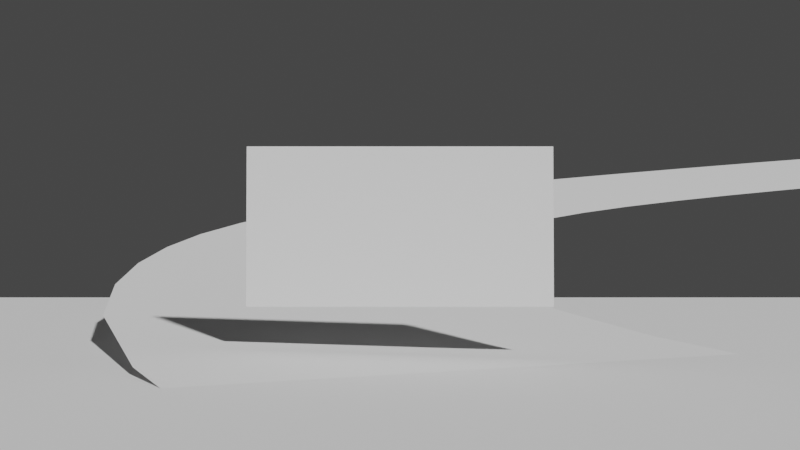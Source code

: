 # Source: recollection.blend  (saved by Blender 2.82.7; exported with 4.5.12 LTS)
import bpy
from mathutils import Matrix  # noqa: F401  (used for matrix-valued properties, if any)

bpy.ops.wm.read_factory_settings(use_empty=True)
scene = bpy.context.scene
scene.name = 'Scene'

# ---- collections
col_collection = bpy.data.collections.new('Collection'); scene.collection.children.link(col_collection)

# ---- world
world_world = bpy.data.worlds.new('World'); scene.world = world_world
world_world.use_nodes = True; world_world.node_tree.nodes.clear()
_N = world_world.node_tree.nodes; _L = world_world.node_tree.links
n0 = _N.new('ShaderNodeOutputWorld'); n0.name = 'World Output'; n0.location = (300, 300)
n1 = _N.new('ShaderNodeBackground'); n1.name = 'Background'; n1.location = (10, 300)
n1.inputs[0].default_value = (0.05088, 0.05088, 0.05088, 1.0)
_L.new(n1.outputs[0], n0.inputs[0])
n0.is_active_output = True
world_world.color = (0.05088, 0.05088, 0.05088)
world_world.use_sun_shadow = False
world_world.sun_shadow_jitter_overblur = 0.0

# ---- cameras
cam_camera_001 = bpy.data.cameras.new('Camera.001')
cam_camera_001.lens = 41.1
cam_camera_001.lens_unit = 'FOV'

# ---- meshes
me_plane_001 = bpy.data.meshes.new('Plane.001')
me_plane_001.from_pydata([(-1.0, -1.0, 0.0), (1.0, -1.0, 0.0), (-1.0, 1.0, 0.0), (1.0, 1.0, 0.0)], [], [(0, 1, 3, 2)])
_uv = me_plane_001.uv_layers.new(name='UVMap')
_uv.uv.foreach_set('vector', [0.0, 0.0, 1.0, 0.0, 1.0, 1.0, 0.0, 1.0])
me_plane_001.use_remesh_fix_poles = True
me_plane_001.use_remesh_preserve_attributes = False
me_plane_001.use_mirror_vertex_groups = False
me_plane_001.update()
me_plane_005 = bpy.data.meshes.new('Plane.005')
me_plane_005.from_pydata([(-1.0, -1.0, 0.0), (1.0, -1.0, 0.0), (-1.0, 1.0, 0.0), (1.0, 1.0, 0.0)], [], [(0, 2, 3, 1)])
_uv = me_plane_005.uv_layers.new(name='UVMap')
_uv.uv.foreach_set('vector', [0.0, 0.0, 0.0, 1.0, 1.0, 1.0, 1.0, 0.0])
me_plane_005.use_remesh_fix_poles = True
me_plane_005.use_remesh_preserve_attributes = False
me_plane_005.use_mirror_vertex_groups = False
me_plane_005.update()

# ---- curves / text
cu_nurbspath_003 = bpy.data.curves.new('NurbsPath.003', 'CURVE')
cu_nurbspath_003.dimensions = '3D'
_sp = cu_nurbspath_003.splines.new('NURBS'); _sp.points.add(7)
_sp.points.foreach_set('co', [-0.684, -10.91, 3.007, 1.0, 0.002081, 0.01722, -0.03009, 1.0, 0.1098, 11.58, 1.178, 1.0, -0.006439, 22.27, 5.964, 1.0, -0.7809, 28.9, 15.02, 1.0, -1.926, 31.93, 28.36, 1.0, -3.649, 29.82, 44.15, 1.0, -5.663, 23.86, 60.84, 1.0])
_sp.order_u = 3
_sp.order_v = 0
_sp.resolution_u = 3
_sp.use_endpoint_u = True
cu_nurbspath_003.use_path = True
cu_nurbspath_003.use_path_clamp = True
cu_nurbspath_003.extrude = 5.0
cu_nurbspath_003.resolution_u = 3
cu_nurbspath_003.fill_mode = 'FULL'
arm_metarig = bpy.data.armatures.new('metarig')  # bones are not reproduced

# ---- objects
ob_camera = bpy.data.objects.new('Camera', cam_camera_001)
ob_camera_datas = bpy.data.objects.new('Camera_Datas', None)
ob_camera_target = bpy.data.objects.new('Camera_Target', None)
ob_screen = bpy.data.objects.new('Screen', me_plane_001)
ob_metarig = bpy.data.objects.new('metarig', arm_metarig)
ob_nurbspath = bpy.data.objects.new('NurbsPath', cu_nurbspath_003)
ob_ground = bpy.data.objects.new('Ground', me_plane_005)

# ---- transforms, parenting, visibility, modifiers, constraints
ob_camera.parent = ob_camera_datas
ob_camera.matrix_parent_inverse = Matrix(((-1.0, 0.0, 0.0, -0.0), (0.0, 1.0, -0.0, 0.0), (0.0, -0.0, -1.0, 0.0), (-0.0, 0.0, 0.0, 1.0)))
ob_camera.location = (4.663e-08, -15.28, -1.871)
ob_camera.lineart.crease_threshold = 0.0
_c = ob_camera.constraints.new('TRACK_TO'); _c.name = 'Track To'
_c.target = ob_camera_target
ob_camera_datas.location = (0.0, 0.0, 0.0)
ob_camera_datas.lineart.crease_threshold = 0.0
ob_camera_target.parent = ob_camera_datas
ob_camera_target.location = (0.0, 0.0, 2.267)
ob_camera_target.empty_display_type = 'CIRCLE'
ob_camera_target.empty_display_size = 0.16
ob_camera_target.lineart.crease_threshold = 0.0
ob_screen.location = (0.0, 0.0, 2.243)
ob_screen.rotation_euler = (1.571, -0.0, 0.0)
ob_screen.scale = (2.571, 1.343, 1.343)
ob_screen.lineart.crease_threshold = 0.0
ob_metarig.location = (2.018, 1.042, 0.0)
ob_metarig.lineart.crease_threshold = 0.0
ob_nurbspath.location = (0.0, 0.0, 0.0)
ob_nurbspath.rotation_euler = (-1.571, 1.691, -1.212)
ob_nurbspath.lineart.crease_threshold = 0.0
ob_ground.location = (0.0, 0.0, 0.0)
ob_ground.scale = (-19.82, -19.82, -19.82)
ob_ground.lineart.crease_threshold = 0.0

# ---- collection membership
col_collection.objects.link(ob_camera)
col_collection.objects.link(ob_camera_datas)
col_collection.objects.link(ob_camera_target)
col_collection.objects.link(ob_screen)
col_collection.objects.link(ob_metarig)
col_collection.objects.link(ob_nurbspath)
col_collection.objects.link(ob_ground)

# ---- scene / render settings (as saved in the file)
scene.camera = ob_camera
scene.frame_start = 1; scene.frame_end = 250; scene.frame_set(68)
scene.render.engine = 'BLENDER_EEVEE_NEXT'
scene.cycles.use_denoising = False
scene.cycles.samples = 128
scene.cycles.sampling_pattern = 'TABULATED_SOBOL'
scene.cycles.use_adaptive_sampling = False
scene.cycles.use_light_tree = False
scene.view_settings.view_transform = 'Filmic'
bpy.context.view_layer.update()

# ---- added for rendering (the .blend has no usable light): sun
light_auto_sun = bpy.data.lights.new('AutoSun', 'SUN')
light_auto_sun.energy = 3.0
light_auto_sun.angle = 0.0523599
ob_auto_sun = bpy.data.objects.new('AutoSun', light_auto_sun)
scene.collection.objects.link(ob_auto_sun)
ob_auto_sun.rotation_euler = (0.872665, 0.174533, 0.523599)
bpy.context.view_layer.update()
